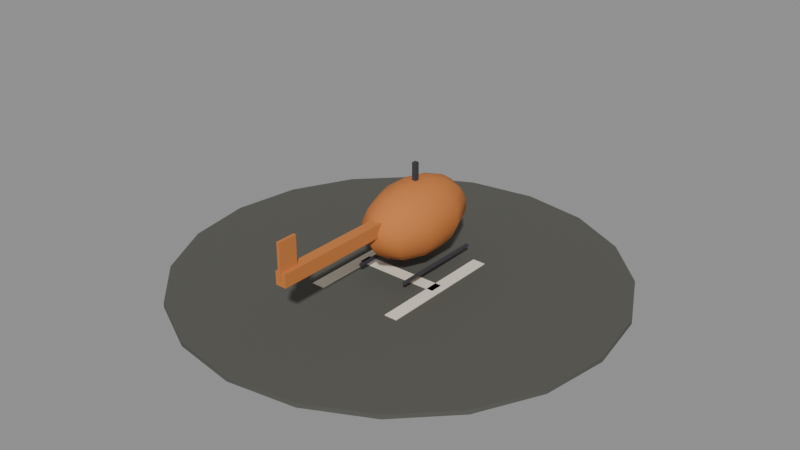 # Source: theme-outpost-2.blend  (saved by Blender 5.3.31; exported with 4.5.12 LTS)
import bpy
from mathutils import Matrix  # noqa: F401  (used for matrix-valued properties, if any)

bpy.ops.wm.read_factory_settings(use_empty=True)
scene = bpy.context.scene
scene.name = 'Scene'

# ---- materials (node trees are filled in below, after node groups)
mat_55554f = bpy.data.materials.new('#55554f')
mat_55554f.use_backface_culling = True
mat_55554f.diffuse_color = (0.09084, 0.09084, 0.07819, 1.0)
mat_e8e0d0 = bpy.data.materials.new('#e8e0d0')
mat_e8e0d0.use_backface_culling = True
mat_e8e0d0.diffuse_color = (0.807, 0.7454, 0.6308, 1.0)
mat_c9793a = bpy.data.materials.new('#c9793a')
mat_c9793a.use_backface_culling = True
mat_c9793a.diffuse_color = (0.5841, 0.1912, 0.04231, 1.0)
mat_3a3a40 = bpy.data.materials.new('#3a3a40')
mat_3a3a40.use_backface_culling = True
mat_3a3a40.diffuse_color = (0.04231, 0.04231, 0.05127, 1.0)

# ---- material node trees
mat_55554f.use_nodes = True; mat_55554f.node_tree.nodes.clear()
_N = mat_55554f.node_tree.nodes; _L = mat_55554f.node_tree.links
n0 = _N.new('ShaderNodeBsdfPrincipled'); n0.name = 'Principled BSDF'; n0.location = (-200, 100)
n0.inputs[0].default_value = (0.09084, 0.09084, 0.07819, 1.0)
n0.inputs[2].default_value = 0.9
n0.inputs[10].default_value = 0.005
n1 = _N.new('ShaderNodeOutputMaterial'); n1.name = 'Material Output'; n1.location = (200, 100)
_L.new(n0.outputs[0], n1.inputs[0])
n1.is_active_output = True
mat_e8e0d0.use_nodes = True; mat_e8e0d0.node_tree.nodes.clear()
_N = mat_e8e0d0.node_tree.nodes; _L = mat_e8e0d0.node_tree.links
n0 = _N.new('ShaderNodeBsdfPrincipled'); n0.name = 'Principled BSDF'; n0.location = (-200, 100)
n0.inputs[0].default_value = (0.807, 0.7454, 0.6308, 1.0)
n0.inputs[2].default_value = 0.9
n0.inputs[10].default_value = 0.005
n1 = _N.new('ShaderNodeOutputMaterial'); n1.name = 'Material Output'; n1.location = (200, 100)
_L.new(n0.outputs[0], n1.inputs[0])
n1.is_active_output = True
mat_c9793a.use_nodes = True; mat_c9793a.node_tree.nodes.clear()
_N = mat_c9793a.node_tree.nodes; _L = mat_c9793a.node_tree.links
n0 = _N.new('ShaderNodeBsdfPrincipled'); n0.name = 'Principled BSDF'; n0.location = (-200, 100)
n0.inputs[0].default_value = (0.5841, 0.1912, 0.04231, 1.0)
n0.inputs[2].default_value = 0.9
n0.inputs[10].default_value = 0.005
n1 = _N.new('ShaderNodeOutputMaterial'); n1.name = 'Material Output'; n1.location = (200, 100)
_L.new(n0.outputs[0], n1.inputs[0])
n1.is_active_output = True
mat_3a3a40.use_nodes = True; mat_3a3a40.node_tree.nodes.clear()
_N = mat_3a3a40.node_tree.nodes; _L = mat_3a3a40.node_tree.links
n0 = _N.new('ShaderNodeBsdfPrincipled'); n0.name = 'Principled BSDF'; n0.location = (-200, 100)
n0.inputs[0].default_value = (0.04231, 0.04231, 0.05127, 1.0)
n0.inputs[2].default_value = 0.9
n0.inputs[10].default_value = 0.005
n1 = _N.new('ShaderNodeOutputMaterial'); n1.name = 'Material Output'; n1.location = (200, 100)
_L.new(n0.outputs[0], n1.inputs[0])
n1.is_active_output = True

# ---- meshes
me_00__55554f_noshadow = bpy.data.meshes.new('00_#55554f_noshadow')
me_00__55554f_noshadow.from_pydata([(0.0, 10.0, -4.396e-07), (0.0, 10.0, 0.2), (3.09, 9.511, -4.172e-07), (3.09, 9.511, 0.2), (5.878, 8.09, -3.502e-07), (5.878, 8.09, 0.2), (8.09, 5.878, -2.533e-07), (8.09, 5.878, 0.2), (9.511, 3.09, -1.341e-07), (9.511, 3.09, 0.2), (10.0, -4.371e-09, 0.0), (10.0, 4.371e-09, 0.2), (9.511, -3.09, 1.341e-07), (9.511, -3.09, 0.2), (8.09, -5.878, 2.533e-07), (8.09, -5.878, 0.2), (5.878, -8.09, 3.502e-07), (5.878, -8.09, 0.2), (3.09, -9.511, 4.172e-07), (3.09, -9.511, 0.2), (0.0, -10.0, 4.396e-07), (0.0, -10.0, 0.2), (-3.09, -9.511, 4.172e-07), (-3.09, -9.511, 0.2), (-5.878, -8.09, 3.502e-07), (-5.878, -8.09, 0.2), (-8.09, -5.878, 2.533e-07), (-8.09, -5.878, 0.2), (-9.511, -3.09, 1.341e-07), (-9.511, -3.09, 0.2), (-10.0, -4.371e-09, 0.0), (-10.0, 4.371e-09, 0.2), (-9.511, 3.09, -1.341e-07), (-9.511, 3.09, 0.2), (-8.09, 5.878, -2.533e-07), (-8.09, 5.878, 0.2), (-5.878, 8.09, -3.502e-07), (-5.878, 8.09, 0.2), (-3.09, 9.511, -4.172e-07), (-3.09, 9.511, 0.2)], [], [(0, 1, 3, 2), (2, 3, 5, 4), (4, 5, 7, 6), (6, 7, 9, 8), (8, 9, 11, 10), (10, 11, 13, 12), (12, 13, 15, 14), (14, 15, 17, 16), (16, 17, 19, 18), (18, 19, 21, 20), (20, 21, 23, 22), (22, 23, 25, 24), (24, 25, 27, 26), (26, 27, 29, 28), (28, 29, 31, 30), (30, 31, 33, 32), (32, 33, 35, 34), (34, 35, 37, 36), (3, 1, 39, 37, 35, 33, 31, 29, 27, 25, 23, 21, 19, 17, 15, 13, 11, 9, 7, 5), (36, 37, 39, 38), (38, 39, 1, 0), (0, 2, 4, 6, 8, 10, 12, 14, 16, 18, 20, 22, 24, 26, 28, 30, 32, 34, 36, 38)])
me_00__55554f_noshadow.polygons.foreach_set('use_smooth', [1, 1, 1, 1, 1, 1, 1, 1, 1, 1, 1, 1, 1, 1, 1, 1, 1, 1, 0, 1, 1, 0])
_k = set([(0, 2), (0, 38), (1, 3), (1, 39), (2, 4), (3, 5), (4, 6), (5, 7), (6, 8), (7, 9), (8, 10), (9, 11), (10, 12), (11, 13), (12, 14), (13, 15), (14, 16), (15, 17), (16, 18), (17, 19), (18, 20), (19, 21), (20, 22), (21, 23), (22, 24), (23, 25), (24, 26), (25, 27), (26, 28), (27, 29), (28, 30), (29, 31), (30, 32), (31, 33), (32, 34), (33, 35), (34, 36), (35, 37), (36, 38), (37, 39)])
me_00__55554f_noshadow.attributes.new('sharp_edge', 'BOOLEAN', 'EDGE').data.foreach_set('value', [ (min(e.vertices), max(e.vertices)) in _k for e in me_00__55554f_noshadow.edges])
me_00__55554f_noshadow.materials.append(mat_55554f)
me_00__55554f_noshadow.update()
me_01__e8e0d0_noshadow = bpy.data.meshes.new('01_#e8e0d0_noshadow')
me_01__e8e0d0_noshadow.from_pydata([(-2.3, 3.0, 0.01), (-2.3, -3.0, 0.01), (-2.3, 3.0, 0.23), (-2.3, -3.0, 0.23), (-1.7, 3.0, 0.01), (-1.7, -3.0, 0.01), (-1.7, 3.0, 0.23), (-1.7, -3.0, 0.23), (1.7, 3.0, 0.01), (1.7, -3.0, 0.01), (1.7, 3.0, 0.23), (1.7, -3.0, 0.23), (2.3, 3.0, 0.01), (2.3, -3.0, 0.01), (2.3, 3.0, 0.23), (2.3, -3.0, 0.23), (-2.0, 0.3, 0.01), (-2.0, -0.3, 0.01), (-2.0, 0.3, 0.23), (-2.0, -0.3, 0.23), (2.0, 0.3, 0.01), (2.0, -0.3, 0.01), (2.0, 0.3, 0.23), (2.0, -0.3, 0.23)], [], [(0, 1, 3, 2), (2, 3, 7, 6), (6, 7, 5, 4), (4, 5, 1, 0), (2, 6, 4, 0), (7, 3, 1, 5), (8, 9, 11, 10), (10, 11, 15, 14), (14, 15, 13, 12), (12, 13, 9, 8), (10, 14, 12, 8), (15, 11, 9, 13), (16, 17, 19, 18), (18, 19, 23, 22), (22, 23, 21, 20), (20, 21, 17, 16), (18, 22, 20, 16), (23, 19, 17, 21)])
me_01__e8e0d0_noshadow.materials.append(mat_e8e0d0)
me_01__e8e0d0_noshadow.update()
me_02__c9793a = bpy.data.meshes.new('02_#c9793a')
me_02__c9793a.from_pydata([(0.0, 1.0, 4.3), (0.0, 1.988, 4.197), (0.0, 1.988, 1.003), (0.0, 1.0, 0.9), (0.3418, 1.8, 4.197), (0.6423, 2.503, 3.902), (0.8654, 3.025, 3.45), (0.9841, 3.303, 2.895), (0.9841, 3.303, 2.305), (0.8654, 3.025, 1.75), (0.6423, 2.503, 1.298), (0.3418, 1.8, 1.003), (0.553, 1.305, 4.197), (1.039, 1.574, 3.902), (1.4, 1.773, 3.45), (1.592, 1.879, 2.895), (1.592, 1.879, 2.305), (1.4, 1.773, 1.75), (1.039, 1.574, 1.298), (0.553, 1.305, 1.003), (0.553, 0.6946, 4.197), (1.039, 0.426, 3.902), (1.4, 0.2266, 3.45), (1.592, 0.1205, 2.895), (1.592, 0.1205, 2.305), (1.4, 0.2266, 1.75), (1.039, 0.426, 1.298), (0.553, 0.6946, 1.003), (0.3418, 0.2003, 4.197), (0.6423, -0.5029, 3.902), (0.8654, -1.025, 3.45), (0.9841, -1.303, 2.895), (0.9841, -1.303, 2.305), (0.8654, -1.025, 1.75), (0.6423, -0.5029, 1.298), (0.3418, 0.2003, 1.003), (0.0, 0.01156, 4.197), (5.96e-08, -0.8577, 3.902), (5.96e-08, -1.503, 3.45), (-5.96e-08, -1.846, 2.895), (-5.96e-08, -1.846, 2.305), (5.96e-08, -1.503, 1.75), (5.96e-08, -0.8577, 1.298), (0.0, 0.01156, 1.003), (-0.3418, 0.2003, 4.197), (-0.6423, -0.5029, 3.902), (-0.8654, -1.025, 3.45), (-0.9841, -1.303, 2.895), (-0.9841, -1.303, 2.305), (-0.8654, -1.025, 1.75), (-0.6423, -0.5029, 1.298), (-0.3418, 0.2003, 1.003), (-0.553, 0.6946, 4.197), (-1.039, 0.426, 3.902), (-1.4, 0.2266, 3.45), (-1.592, 0.1205, 2.895), (-1.592, 0.1205, 2.305), (-1.4, 0.2266, 1.75), (-1.039, 0.426, 1.298), (-0.553, 0.6946, 1.003), (0.25, -7.0, 3.3), (-0.553, 1.305, 4.197), (-1.039, 1.574, 3.902), (-1.4, 1.773, 3.45), (-1.592, 1.879, 2.895), (-1.592, 1.879, 2.305), (-1.4, 1.773, 1.75), (-1.039, 1.574, 1.298), (-0.553, 1.305, 1.003), (0.25, -1.0, 3.3), (0.25, -7.0, 2.7), (-0.3418, 1.8, 4.197), (-0.6423, 2.503, 3.902), (-0.8654, 3.025, 3.45), (-0.9841, 3.303, 2.895), (-0.9841, 3.303, 2.305), (-0.8654, 3.025, 1.75), (-0.6423, 2.503, 1.298), (-0.3418, 1.8, 1.003), (0.25, -1.0, 2.7), (-0.25, -7.0, 3.3), (-0.25, -1.0, 3.3), (-1.788e-07, 2.858, 3.902), (-1.192e-07, 3.503, 3.45), (0.0, 3.846, 2.895), (0.0, 3.846, 2.305), (-1.192e-07, 3.503, 1.75), (-1.788e-07, 2.858, 1.298), (-0.25, -7.0, 2.7), (-0.25, -1.0, 2.7)], [], [(83, 82, 5, 6), (87, 86, 9, 10), (84, 83, 6, 7), (1, 0, 4), (2, 87, 10, 11), (85, 84, 7, 8), (82, 1, 4, 5), (3, 2, 11), (86, 85, 8, 9), (7, 6, 14, 15), (4, 0, 12), (11, 10, 18, 19), (8, 7, 15, 16), (5, 4, 12, 13), (3, 11, 19), (9, 8, 16, 17), (6, 5, 13, 14), (10, 9, 17, 18), (13, 12, 20, 21), (3, 19, 27), (17, 16, 24, 25), (14, 13, 21, 22), (18, 17, 25, 26), (15, 14, 22, 23), (12, 0, 20), (19, 18, 26, 27), (16, 15, 23, 24), (26, 25, 33, 34), (23, 22, 30, 31), (20, 0, 28), (27, 26, 34, 35), (24, 23, 31, 32), (21, 20, 28, 29), (3, 27, 35), (25, 24, 32, 33), (22, 21, 29, 30), (32, 31, 39, 40), (29, 28, 36, 37), (3, 35, 43), (33, 32, 40, 41), (30, 29, 37, 38), (34, 33, 41, 42), (31, 30, 38, 39), (28, 0, 36), (35, 34, 42, 43), (38, 37, 45, 46), (42, 41, 49, 50), (39, 38, 46, 47), (36, 0, 44), (43, 42, 50, 51), (40, 39, 47, 48), (37, 36, 44, 45), (3, 43, 51), (41, 40, 48, 49), (44, 0, 52), (51, 50, 58, 59), (48, 47, 55, 56), (45, 44, 52, 53), (3, 51, 59), (49, 48, 56, 57), (46, 45, 53, 54), (50, 49, 57, 58), (47, 46, 54, 55), (3, 59, 68), (57, 56, 65, 66), (54, 53, 62, 63), (58, 57, 66, 67), (55, 54, 63, 64), (52, 0, 61), (59, 58, 67, 68), (56, 55, 64, 65), (53, 52, 61, 62), (67, 66, 76, 77), (64, 63, 73, 74), (61, 0, 71), (68, 67, 77, 78), (65, 64, 74, 75), (62, 61, 71, 72), (3, 68, 78), (66, 65, 75, 76), (63, 62, 72, 73), (75, 74, 84, 85), (72, 71, 1, 82), (3, 78, 2), (76, 75, 85, 86), (73, 72, 82, 83), (77, 76, 86, 87), (74, 73, 83, 84), (71, 0, 1), (78, 77, 87, 2), (89, 88, 80, 81), (81, 80, 60, 69), (69, 60, 70, 79), (79, 70, 88, 89), (81, 69, 79, 89), (60, 80, 88, 70)])
me_02__c9793a.polygons.foreach_set('use_smooth', [1, 1, 1, 1, 1, 1, 1, 1, 1, 1, 1, 1, 1, 1, 1, 1, 1, 1, 1, 1, 1, 1, 1, 1, 1, 1, 1, 1, 1, 1, 1, 1, 1, 1, 1, 1, 1, 1, 1, 1, 1, 1, 1, 1, 1, 1, 1, 1, 1, 1, 1, 1, 1, 1, 1, 1, 1, 1, 1, 1, 1, 1, 1, 1, 1, 1, 1, 1, 1, 1, 1, 1, 1, 1, 1, 1, 1, 1, 1, 1, 1, 1, 1, 1, 1, 1, 1, 1, 1, 1, 0, 0, 0, 0, 0, 0])
me_02__c9793a.materials.append(mat_c9793a)
me_02__c9793a.update()
me_03__c9793a_r320 = bpy.data.meshes.new('03_#c9793a_r320')
me_03__c9793a_r320.from_pydata([(-0.06, -6.15, 3.0), (-0.06, -7.05, 3.0), (-0.06, -6.15, 4.6), (-0.06, -7.05, 4.6), (0.06, -6.15, 3.0), (0.06, -7.05, 3.0), (0.06, -6.15, 4.6), (0.06, -7.05, 4.6)], [], [(0, 1, 3, 2), (2, 3, 7, 6), (6, 7, 5, 4), (4, 5, 1, 0), (2, 6, 4, 0), (7, 3, 1, 5)])
me_03__c9793a_r320.materials.append(mat_c9793a)
me_03__c9793a_r320.update()
me_04__3a3a40 = bpy.data.meshes.new('04_#3a3a40')
me_04__3a3a40.from_pydata([(-1.26, 3.2, 0.64), (-1.26, -1.2, 0.64), (-1.26, 3.2, 0.76), (-1.26, -1.2, 0.76), (-1.14, 3.2, 0.64), (-1.14, -1.2, 0.64), (-1.14, 3.2, 0.76), (-1.14, -1.2, 0.76), (1.14, 3.2, 0.64), (1.14, -1.2, 0.64), (1.14, 3.2, 0.76), (1.14, -1.2, 0.76), (1.26, 3.2, 0.64), (1.26, -1.2, 0.64), (1.26, 3.2, 0.76), (1.26, -1.2, 0.76)], [], [(0, 1, 3, 2), (2, 3, 7, 6), (6, 7, 5, 4), (4, 5, 1, 0), (2, 6, 4, 0), (7, 3, 1, 5), (8, 9, 11, 10), (10, 11, 15, 14), (14, 15, 13, 12), (12, 13, 9, 8), (10, 14, 12, 8), (15, 11, 9, 13)])
me_04__3a3a40.materials.append(mat_3a3a40)
me_04__3a3a40.update()
me_05__3a3a40_r320 = bpy.data.meshes.new('05_#3a3a40_r320')
me_05__3a3a40_r320.from_pydata([(-0.1, 1.1, 4.1), (-0.1, 0.9, 4.1), (-0.1, 1.1, 5.1), (-0.1, 0.9, 5.1), (0.1, 1.1, 4.1), (0.1, 0.9, 4.1), (0.1, 1.1, 5.1), (0.1, 0.9, 5.1)], [], [(0, 1, 3, 2), (2, 3, 7, 6), (6, 7, 5, 4), (4, 5, 1, 0), (2, 6, 4, 0), (7, 3, 1, 5)])
me_05__3a3a40_r320.materials.append(mat_3a3a40)
me_05__3a3a40_r320.update()

# ---- objects
ob_00__55554f_noshadow = bpy.data.objects.new('00_#55554f_noshadow', me_00__55554f_noshadow)
ob_01__e8e0d0_noshadow = bpy.data.objects.new('01_#e8e0d0_noshadow', me_01__e8e0d0_noshadow)
ob_02__c9793a = bpy.data.objects.new('02_#c9793a', me_02__c9793a)
ob_03__c9793a_r320 = bpy.data.objects.new('03_#c9793a_r320', me_03__c9793a_r320)
ob_04__3a3a40 = bpy.data.objects.new('04_#3a3a40', me_04__3a3a40)
ob_05__3a3a40_r320 = bpy.data.objects.new('05_#3a3a40_r320', me_05__3a3a40_r320)

# ---- transforms, parenting, visibility, modifiers, constraints
ob_00__55554f_noshadow.location = (0.0, 0.0, 0.0)
ob_01__e8e0d0_noshadow.location = (0.0, 0.0, 0.0)
ob_02__c9793a.location = (0.0, 0.0, 0.0)
ob_03__c9793a_r320.location = (0.0, 0.0, 0.0)
ob_04__3a3a40.location = (0.0, 0.0, 0.0)
ob_05__3a3a40_r320.location = (0.0, 0.0, 0.0)

# ---- collection membership
scene.collection.objects.link(ob_00__55554f_noshadow)
scene.collection.objects.link(ob_01__e8e0d0_noshadow)
scene.collection.objects.link(ob_02__c9793a)
scene.collection.objects.link(ob_03__c9793a_r320)
scene.collection.objects.link(ob_04__3a3a40)
scene.collection.objects.link(ob_05__3a3a40_r320)

# ---- scene / render settings (as saved in the file)
scene.frame_start = 1; scene.frame_end = 250; scene.frame_set(1)
scene.render.engine = 'BLENDER_EEVEE_NEXT'
scene.render.bake_bias = 0.0
scene.render.bake_samples = 0
scene.render.compositor_device = 'GPU'
scene.eevee.use_volume_custom_range = False
scene.eevee.fast_gi_thickness_near = 0.1
scene.eevee.fast_gi_thickness_far = 0.0
scene.eevee.ray_tracing_options.screen_trace_thickness = 0.1
bpy.context.view_layer.update()

# ---- added for rendering (the .blend has no active camera and no usable light): camera, sun + grey world if the file has none
cam_auto = bpy.data.cameras.new('AutoCamera')
cam_auto.lens = 50.0
cam_auto.sensor_width = 36.0
cam_auto.clip_end = 1000.0
ob_auto_camera = bpy.data.objects.new('AutoCamera', cam_auto)
scene.collection.objects.link(ob_auto_camera)
ob_auto_camera.location = (26.5913, -31.9096, 23.8231)
ob_auto_camera.rotation_euler = (1.09748, -7.21219e-08, 0.694738)
scene.camera = ob_auto_camera
light_auto_sun = bpy.data.lights.new('AutoSun', 'SUN')
light_auto_sun.energy = 3.0
light_auto_sun.angle = 0.0523599
ob_auto_sun = bpy.data.objects.new('AutoSun', light_auto_sun)
scene.collection.objects.link(ob_auto_sun)
ob_auto_sun.rotation_euler = (0.872665, 0.174533, 0.523599)
if scene.world is None:
    world_auto = bpy.data.worlds.new('AutoWorld')
    world_auto.color = (0.3, 0.3, 0.3)
    scene.world = world_auto
bpy.context.view_layer.update()
